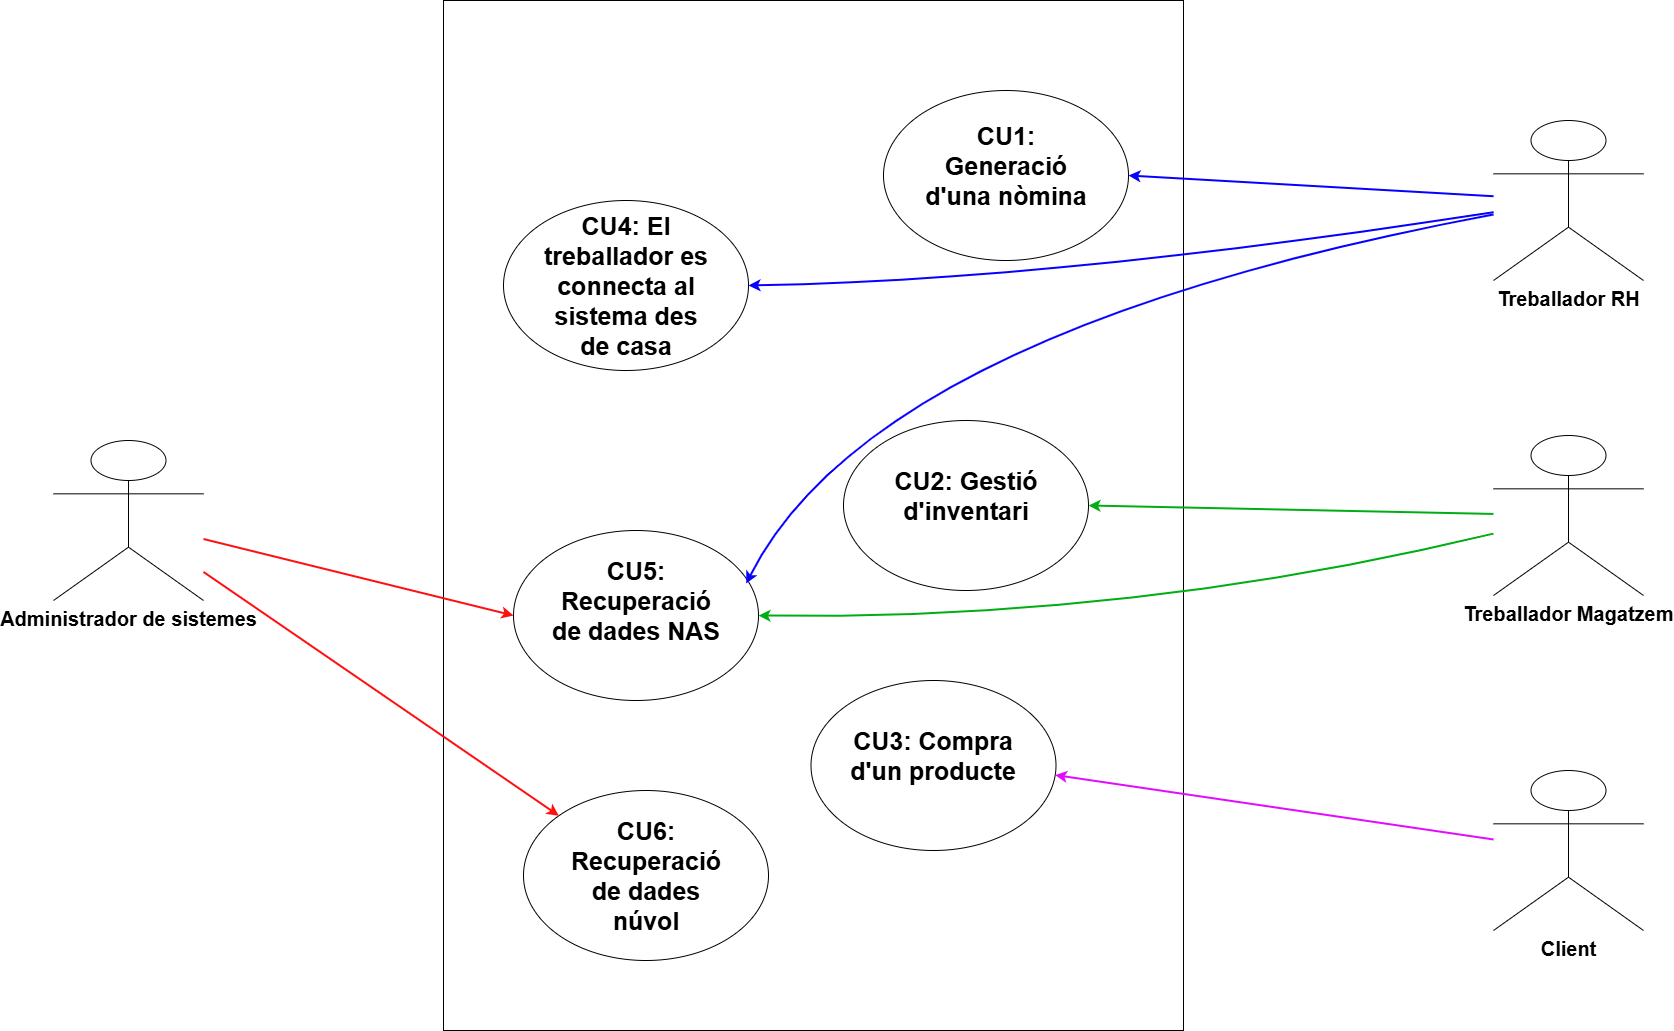

The diagram above was exported from draw.io. Its source (the exported page's mxGraphModel, read from the mxfile embedded in the PNG):
<mxGraphModel dx="2575" dy="1318" grid="1" gridSize="10" guides="1" tooltips="1" connect="1" arrows="1" fold="1" page="1" pageScale="1" pageWidth="1920" pageHeight="1200" math="0" shadow="0">
  <root>
    <mxCell id="0" />
    <mxCell id="1" parent="0" />
    <mxCell id="ckU6KtAvmFzkOxzVkM6I-32" parent="1" style="rounded=0;whiteSpace=wrap;html=1;fillColor=none;" value="" vertex="1">
      <mxGeometry height="1030" width="740" x="560" y="70" as="geometry" />
    </mxCell>
    <mxCell id="TYfnRxyULFD-XMzNHzLm-1" parent="1" style="shape=umlActor;verticalLabelPosition=bottom;verticalAlign=top;html=1;outlineConnect=0;fontSize=20;" value="&lt;b&gt;Treballador RH&lt;/b&gt;" vertex="1">
      <mxGeometry height="160" width="150" x="1610" y="190" as="geometry" />
    </mxCell>
    <mxCell id="TYfnRxyULFD-XMzNHzLm-2" parent="1" style="shape=umlActor;verticalLabelPosition=bottom;verticalAlign=top;html=1;outlineConnect=0;fontSize=20;" value="&lt;b&gt;Treballador Magatzem&lt;/b&gt;" vertex="1">
      <mxGeometry height="160" width="150" x="1610" y="505" as="geometry" />
    </mxCell>
    <mxCell id="TYfnRxyULFD-XMzNHzLm-3" parent="1" style="shape=umlActor;verticalLabelPosition=bottom;verticalAlign=top;html=1;outlineConnect=0;fontSize=20;" value="&lt;b&gt;Administrador de sistemes&lt;/b&gt;" vertex="1">
      <mxGeometry height="160" width="150" x="170" y="510" as="geometry" />
    </mxCell>
    <mxCell id="TYfnRxyULFD-XMzNHzLm-4" parent="1" style="shape=umlActor;verticalLabelPosition=bottom;verticalAlign=top;html=1;outlineConnect=0;fontSize=20;" value="&lt;b&gt;Client&lt;/b&gt;" vertex="1">
      <mxGeometry height="160" width="150" x="1610" y="840" as="geometry" />
    </mxCell>
    <mxCell id="ckU6KtAvmFzkOxzVkM6I-5" parent="1" style="ellipse;whiteSpace=wrap;html=1;" value="" vertex="1">
      <mxGeometry height="170" width="245" x="1000" y="160" as="geometry" />
    </mxCell>
    <mxCell id="ckU6KtAvmFzkOxzVkM6I-6" parent="1" style="text;html=1;whiteSpace=wrap;strokeColor=none;fillColor=none;align=center;verticalAlign=middle;rounded=0;fontSize=25;fontStyle=1" value="CU1: Generació d'una nòmina" vertex="1">
      <mxGeometry height="30" width="180" x="1032.5" y="220" as="geometry" />
    </mxCell>
    <mxCell id="ckU6KtAvmFzkOxzVkM6I-13" parent="1" style="ellipse;whiteSpace=wrap;html=1;" value="" vertex="1">
      <mxGeometry height="170" width="245" x="960" y="490" as="geometry" />
    </mxCell>
    <mxCell id="ckU6KtAvmFzkOxzVkM6I-14" parent="1" style="text;html=1;whiteSpace=wrap;strokeColor=none;fillColor=none;align=center;verticalAlign=middle;rounded=0;fontSize=25;fontStyle=1" value="CU2: Gestió d'inventari" vertex="1">
      <mxGeometry height="30" width="180" x="992.5" y="550" as="geometry" />
    </mxCell>
    <mxCell id="ckU6KtAvmFzkOxzVkM6I-15" parent="1" style="ellipse;whiteSpace=wrap;html=1;" value="" vertex="1">
      <mxGeometry height="170" width="245" x="927.5" y="750" as="geometry" />
    </mxCell>
    <mxCell id="ckU6KtAvmFzkOxzVkM6I-16" parent="1" style="text;html=1;whiteSpace=wrap;strokeColor=none;fillColor=none;align=center;verticalAlign=middle;rounded=0;fontSize=25;fontStyle=1" value="CU3: Compra d'un producte" vertex="1">
      <mxGeometry height="30" width="180" x="960" y="810" as="geometry" />
    </mxCell>
    <mxCell id="ckU6KtAvmFzkOxzVkM6I-17" parent="1" style="ellipse;whiteSpace=wrap;html=1;" value="" vertex="1">
      <mxGeometry height="170" width="245" x="620" y="270" as="geometry" />
    </mxCell>
    <mxCell id="ckU6KtAvmFzkOxzVkM6I-18" parent="1" style="text;html=1;whiteSpace=wrap;strokeColor=none;fillColor=none;align=center;verticalAlign=middle;rounded=0;fontSize=25;fontStyle=1" value="CU4:&amp;nbsp;El treballador es connecta al sistema des de casa" vertex="1">
      <mxGeometry height="30" width="180" x="652.5" y="340" as="geometry" />
    </mxCell>
    <mxCell id="ckU6KtAvmFzkOxzVkM6I-19" parent="1" style="ellipse;whiteSpace=wrap;html=1;" value="" vertex="1">
      <mxGeometry height="170" width="245" x="630" y="600" as="geometry" />
    </mxCell>
    <mxCell id="ckU6KtAvmFzkOxzVkM6I-20" parent="1" style="text;html=1;whiteSpace=wrap;strokeColor=none;fillColor=none;align=center;verticalAlign=middle;rounded=0;fontSize=25;fontStyle=1" value="&lt;div&gt;CU5: Recuperació de dades NAS&lt;/div&gt;&lt;div&gt;&lt;br&gt;&lt;/div&gt;" vertex="1">
      <mxGeometry height="30" width="180" x="662.5" y="670" as="geometry" />
    </mxCell>
    <mxCell id="ckU6KtAvmFzkOxzVkM6I-21" parent="1" style="ellipse;whiteSpace=wrap;html=1;" value="" vertex="1">
      <mxGeometry height="170" width="245" x="640" y="860" as="geometry" />
    </mxCell>
    <mxCell id="ckU6KtAvmFzkOxzVkM6I-22" parent="1" style="text;html=1;whiteSpace=wrap;strokeColor=none;fillColor=none;align=center;verticalAlign=middle;rounded=0;fontSize=25;fontStyle=1" value="&lt;div&gt;CU6: Recuperació de dades núvol&lt;/div&gt;" vertex="1">
      <mxGeometry height="30" width="180" x="672.5" y="930" as="geometry" />
    </mxCell>
    <mxCell id="ckU6KtAvmFzkOxzVkM6I-23" edge="1" parent="1" source="TYfnRxyULFD-XMzNHzLm-1" style="endArrow=classic;html=1;rounded=0;entryX=1;entryY=0.5;entryDx=0;entryDy=0;strokeWidth=2;strokeColor=#0600FF;" target="ckU6KtAvmFzkOxzVkM6I-5" value="">
      <mxGeometry height="50" relative="1" width="50" as="geometry">
        <mxPoint x="1530" y="310" as="sourcePoint" />
        <mxPoint x="1580" y="260" as="targetPoint" />
      </mxGeometry>
    </mxCell>
    <mxCell id="ckU6KtAvmFzkOxzVkM6I-24" edge="1" parent="1" source="TYfnRxyULFD-XMzNHzLm-1" style="endArrow=classic;html=1;rounded=0;strokeWidth=2;strokeColor=#0600FF;entryX=1;entryY=0.5;entryDx=0;entryDy=0;curved=1;" target="ckU6KtAvmFzkOxzVkM6I-17" value="">
      <mxGeometry height="50" relative="1" width="50" as="geometry">
        <Array as="points">
          <mxPoint x="1170" y="350" />
        </Array>
        <mxPoint x="1610" y="270" as="sourcePoint" />
        <mxPoint x="1250" y="330" as="targetPoint" />
      </mxGeometry>
    </mxCell>
    <mxCell id="ckU6KtAvmFzkOxzVkM6I-25" edge="1" parent="1" source="TYfnRxyULFD-XMzNHzLm-1" style="endArrow=classic;html=1;rounded=0;strokeWidth=2;strokeColor=#0600FF;entryX=0.95;entryY=0.312;entryDx=0;entryDy=0;entryPerimeter=0;curved=1;" target="ckU6KtAvmFzkOxzVkM6I-19" value="">
      <mxGeometry height="50" relative="1" width="50" as="geometry">
        <Array as="points">
          <mxPoint x="990" y="400" />
        </Array>
        <mxPoint x="1610" y="273" as="sourcePoint" />
        <mxPoint x="865" y="350" as="targetPoint" />
      </mxGeometry>
    </mxCell>
    <mxCell id="ckU6KtAvmFzkOxzVkM6I-26" edge="1" parent="1" source="TYfnRxyULFD-XMzNHzLm-2" style="endArrow=classic;html=1;rounded=0;entryX=1;entryY=0.5;entryDx=0;entryDy=0;strokeWidth=2;strokeColor=#00AD14;" target="ckU6KtAvmFzkOxzVkM6I-13" value="">
      <mxGeometry height="50" relative="1" width="50" as="geometry">
        <mxPoint x="1735" y="591" as="sourcePoint" />
        <mxPoint x="1370" y="570" as="targetPoint" />
      </mxGeometry>
    </mxCell>
    <mxCell id="ckU6KtAvmFzkOxzVkM6I-28" edge="1" parent="1" source="TYfnRxyULFD-XMzNHzLm-2" style="endArrow=classic;html=1;rounded=0;entryX=1;entryY=0.5;entryDx=0;entryDy=0;strokeWidth=2;strokeColor=#00AD14;curved=1;" target="ckU6KtAvmFzkOxzVkM6I-19" value="">
      <mxGeometry height="50" relative="1" width="50" as="geometry">
        <Array as="points">
          <mxPoint x="1250" y="690" />
        </Array>
        <mxPoint x="1610" y="594" as="sourcePoint" />
        <mxPoint x="1205" y="586" as="targetPoint" />
      </mxGeometry>
    </mxCell>
    <mxCell id="ckU6KtAvmFzkOxzVkM6I-29" edge="1" parent="1" source="TYfnRxyULFD-XMzNHzLm-3" style="endArrow=classic;html=1;rounded=0;entryX=0;entryY=0.5;entryDx=0;entryDy=0;strokeColor=#FF0F0F;strokeWidth=2;" target="ckU6KtAvmFzkOxzVkM6I-19" value="">
      <mxGeometry height="50" relative="1" width="50" as="geometry">
        <mxPoint x="360" y="820" as="sourcePoint" />
        <mxPoint x="410" y="770" as="targetPoint" />
      </mxGeometry>
    </mxCell>
    <mxCell id="ckU6KtAvmFzkOxzVkM6I-30" edge="1" parent="1" source="TYfnRxyULFD-XMzNHzLm-4" style="endArrow=classic;html=1;rounded=0;entryX=0.996;entryY=0.556;entryDx=0;entryDy=0;entryPerimeter=0;strokeWidth=2;strokeColor=#E20BFE;" target="ckU6KtAvmFzkOxzVkM6I-15" value="">
      <mxGeometry height="50" relative="1" width="50" as="geometry">
        <mxPoint x="1260" y="960" as="sourcePoint" />
        <mxPoint x="1310" y="910" as="targetPoint" />
      </mxGeometry>
    </mxCell>
    <mxCell id="ckU6KtAvmFzkOxzVkM6I-31" edge="1" parent="1" source="TYfnRxyULFD-XMzNHzLm-3" style="endArrow=classic;html=1;rounded=0;strokeColor=#FF0F0F;strokeWidth=2;" target="ckU6KtAvmFzkOxzVkM6I-21" value="">
      <mxGeometry height="50" relative="1" width="50" as="geometry">
        <mxPoint x="300" y="764" as="sourcePoint" />
        <mxPoint x="610" y="840" as="targetPoint" />
      </mxGeometry>
    </mxCell>
  </root>
</mxGraphModel>